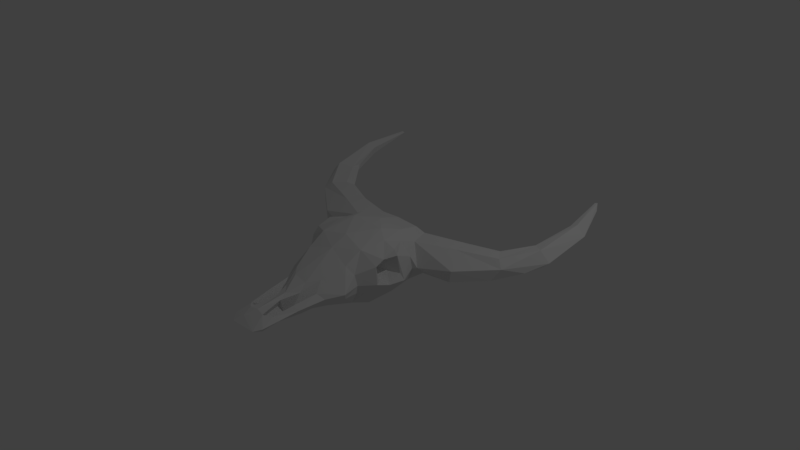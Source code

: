 # Source: AnimalSkull.blend  (saved by Blender 2.79.0; exported with 4.5.12 LTS)
import bpy
from mathutils import Matrix  # noqa: F401  (used for matrix-valued properties, if any)

bpy.ops.wm.read_factory_settings(use_empty=True)
scene = bpy.context.scene
scene.name = 'Scene'

# ---- collections
col_collection_1 = bpy.data.collections.new('Collection 1'); scene.collection.children.link(col_collection_1)
col_collection_10 = bpy.data.collections.new('Collection 10'); scene.collection.children.link(col_collection_10)

# ---- world
world_world = bpy.data.worlds.new('World'); scene.world = world_world
world_world.color = (0.05088, 0.05088, 0.05088)
world_world.use_sun_shadow = False
world_world.sun_shadow_jitter_overblur = 0.0
world_world.cycles.sampling_method = 'MANUAL'

# ---- cameras
cam_camera = bpy.data.cameras.new('Camera')
cam_camera.clip_end = 100.0
cam_camera.lens = 35.0
cam_camera.sensor_width = 32.0
cam_camera.sensor_height = 18.0
cam_camera.ortho_scale = 7.314
cam_camera.dof.focus_distance = 0.0
cam_camera.dof.aperture_fstop = 128.0

# ---- lights
light_lamp = bpy.data.lights.new('Lamp', 'POINT')
light_lamp.transmission_factor = 0.0
light_lamp.cutoff_distance = 30.0
light_lamp.energy = 100.0
light_lamp.shadow_buffer_clip_start = 1.001
light_lamp.shadow_soft_size = 0.1
light_lamp.shadow_maximum_resolution = 0.006
light_lamp.use_absolute_resolution = True

# ---- meshes
me_plane_003 = bpy.data.meshes.new('Plane.003')
me_plane_003.from_pydata([(0.0488, 0.6859, 0.1791), (1.671, 0.6297, 0.2038), (0.6147, 0.1388, 0.1508), (-5.92e-09, 0.1943, 0.4528), (0.4311, -0.6134, 0.1021), (0.4981, -0.8269, -0.06026), (1.047e-08, -0.6038, 0.3135), (0.3644, -1.03, -0.09837), (0.01613, -1.353, -0.01974), (0.2644, -1.868, -0.1912), (0.3259, 0.5251, 0.3338), (0.1053, -1.115, 0.05644), (0.05247, -1.453, -0.06629), (-5.663e-09, -0.3772, 0.4251), (0.1969, -1.963, -0.212), (0.2475, -0.01226, 0.4648), (0.1326, -1.216, -0.02601), (0.3618, 0.211, 0.412), (0.4251, -0.1194, 0.3959), (0.3575, -0.4493, 0.3588), (0.2311, -0.9745, 0.09975), (0.1273, -1.763, -0.101), (0.2587, 0.6855, 0.1675), (0.4547, 0.5464, 0.2817), (0.5289, 0.2974, 0.2722), (0.4836, 0.09526, 0.3364), (0.6174, -0.1311, 0.3524), (0.6045, -0.4187, 0.2094), (0.3462, -0.6806, 0.2165), (0.2788, -1.083, -0.02979), (0.2481, -1.391, -0.07143), (0.2197, -1.682, -0.1203), (1.577, 0.6916, 0.2937), (1.452, 0.8603, 0.2865), (1.011, 0.7391, 0.271), (1.03, 0.5012, 0.2799), (1.184, 0.2761, 0.1151), (1.885, 1.088, 0.384), (1.719, 1.205, 0.347), (1.941, 1.723, 0.5255), (1.778, 2.314, 0.5836), (1.816, 2.316, 0.5951), (0.4831, -0.1683, 0.1728), (0.4442, -0.3399, 0.1341), (0.4046, -0.28, 0.06173), (1.423, 0.9831, 0.2164), (1.58, 0.5617, 0.04275), (0.04884, 0.7033, 0.04301), (0.6355, 0.152, -0.01255), (3.899e-09, 0.2907, -0.3417), (0.4673, -0.6037, -0.03715), (0.1025, -0.3134, -0.4491), (0.4477, -0.6036, -0.1483), (0.4605, -0.7941, -0.1421), (0.2964, -1.374, -0.1407), (0.05692, -1.417, -0.2495), (0.2503, 0.08193, -0.4038), (0.2842, 0.5897, -0.1466), (0.3415, 0.3094, -0.294), (0.4308, -0.01594, -0.3599), (0.2302, -0.9083, -0.288), (0.1795, -1.09, -0.2766), (0.1433, -1.404, -0.249), (0.1278, -1.74, -0.2474), (0.2962, -0.2747, -0.4256), (0.2712, 0.7014, 0.06325), (0.4354, 0.5745, -0.1283), (0.5069, 0.2091, -0.2428), (0.716, -0.05437, -0.06903), (0.3515, -0.5891, -0.3278), (0.2711, -1.048, -0.1881), (0.2098, -1.277, -0.2531), (0.1911, -1.595, -0.2385), (0.2379, -1.855, -0.2333), (0.4123, -0.3804, -0.3841), (0.6979, 0.1779, 0.005805), (1.577, 0.7734, -0.0004039), (1.452, 0.9141, 0.09286), (1.011, 0.8023, 0.04357), (1.024, 0.6012, -0.0878), (0.5831, 0.3974, -0.1967), (1.169, 0.267, -0.03438), (0.8215, 0.769, 0.1568), (1.885, 1.16, 0.1271), (1.719, 1.241, 0.2191), (1.742, 1.358, 0.3207), (2.018, 1.102, 0.2493), (1.856, 0.8534, 0.1457), (1.941, 1.776, 0.3333), (1.853, 1.762, 0.3727), (1.832, 1.742, 0.4708), (2.072, 1.712, 0.4191), (1.884, 2.21, 0.538), (0.5056, -0.1475, 0.02735), (0.4858, -0.3108, -0.005546), (0.4152, -0.2186, 0.07144), (0.6445, -0.1087, 0.2668), (0.627, -0.3155, 0.2824), (0.6942, -0.2818, -0.0558), (0.6246, -0.3951, 0.009059), (0.676, -0.09201, 0.02946), (0.6384, -0.4362, -0.01942), (0.008233, -1.455, -0.1567), (0.08383, -1.747, -0.1739), (-1.671, 0.6297, 0.2038), (1.378e-08, 0.5147, 0.3547), (-0.6147, 0.1388, 0.1508), (-0.4311, -0.6134, 0.1021), (-0.4981, -0.8269, -0.06026), (-0.3644, -1.03, -0.09837), (-0.2644, -1.868, -0.1912), (1.262e-09, -1.743, -0.08589), (-0.1294, 0.6076, 0.2822), (-0.1244, -1.084, 0.07044), (-0.05243, -1.453, -0.06551), (-0.2688, -0.009903, 0.4583), (-0.1326, -1.216, -0.02601), (-0.3505, 0.5059, 0.3355), (-0.3618, 0.211, 0.412), (-0.4251, -0.1194, 0.3959), (-0.3575, -0.4493, 0.3588), (-0.2311, -0.9745, 0.09975), (-0.1241, -1.756, -0.1039), (-0.08686, -1.879, -0.1471), (-0.2587, 0.6855, 0.1675), (-0.4547, 0.5464, 0.2817), (-0.5289, 0.2974, 0.2722), (-0.4836, 0.09526, 0.3364), (-0.6174, -0.1311, 0.3524), (-0.6045, -0.4187, 0.2094), (-0.3462, -0.6806, 0.2165), (-0.2788, -1.083, -0.02979), (-0.2481, -1.391, -0.07143), (-0.2197, -1.682, -0.1203), (-1.577, 0.6916, 0.2937), (-1.452, 0.8603, 0.2865), (-1.011, 0.7391, 0.271), (-1.03, 0.5012, 0.2799), (-1.184, 0.2761, 0.1151), (-1.885, 1.088, 0.384), (-1.719, 1.205, 0.347), (-1.941, 1.723, 0.5255), (-1.778, 2.314, 0.5836), (-1.816, 2.316, 0.5951), (-0.4831, -0.1683, 0.1728), (-0.4442, -0.3399, 0.1341), (-0.4046, -0.28, 0.06173), (-0.1648, -1.981, -0.2143), (-1.423, 0.9831, 0.2164), (-1.58, 0.5617, 0.04275), (-0.01691, 0.603, -0.153), (-0.6355, 0.152, -0.01255), (-0.4673, -0.6037, -0.03715), (-0.4477, -0.6036, -0.1483), (-0.4605, -0.7941, -0.1421), (2.815e-09, -0.7656, -0.3362), (-1.265e-09, -1.179, -0.3004), (-0.2964, -1.374, -0.1407), (-2.156e-09, -1.86, -0.2521), (-0.2842, 0.5897, -0.1466), (-0.2282, -0.2925, -0.4427), (-0.06396, -1.419, -0.2513), (-0.2533, 0.1115, -0.3962), (-0.1795, -1.09, -0.2766), (-0.3415, 0.3094, -0.294), (-0.4308, -0.01594, -0.3599), (-0.2302, -0.9083, -0.288), (-0.2098, -1.277, -0.2531), (-0.1433, -1.404, -0.249), (-0.1911, -1.595, -0.2385), (-0.1278, -1.74, -0.2474), (-0.2712, 0.7014, 0.06325), (-0.4354, 0.5745, -0.1283), (-0.5069, 0.2091, -0.2428), (-0.716, -0.05437, -0.06903), (-0.3515, -0.5891, -0.3278), (-0.2711, -1.048, -0.1881), (-0.2379, -1.855, -0.2333), (-0.4123, -0.3804, -0.3841), (-0.6979, 0.1779, 0.005805), (-1.577, 0.7734, -0.0004039), (-1.452, 0.9141, 0.09286), (-1.011, 0.8023, 0.04357), (-1.024, 0.6012, -0.0878), (-0.5831, 0.3974, -0.1967), (-1.169, 0.267, -0.03438), (-0.8215, 0.769, 0.1568), (-1.885, 1.16, 0.1271), (-1.719, 1.241, 0.2191), (-1.742, 1.358, 0.3207), (-2.018, 1.102, 0.2493), (-1.856, 0.8534, 0.1457), (-1.941, 1.776, 0.3333), (-1.853, 1.762, 0.3727), (-1.832, 1.742, 0.4708), (-2.072, 1.712, 0.4191), (-1.884, 2.21, 0.538), (-0.5056, -0.1475, 0.02735), (-0.4858, -0.3108, -0.005546), (-0.4152, -0.2186, 0.07144), (-0.6445, -0.1087, 0.2668), (-0.627, -0.3155, 0.2824), (-0.6942, -0.2818, -0.0558), (-0.6246, -0.3951, 0.009059), (-0.676, -0.09201, 0.02946), (-0.6384, -0.4362, -0.01942), (-0.008233, -1.455, -0.1567), (-0.08383, -1.747, -0.1739), (-0.06269, -1.356, -0.1803)], [], [(75, 81, 36), (2, 24, 25), (97, 42, 96), (27, 43, 97), (5, 4, 28), (7, 5, 29), (30, 54, 29), (54, 30, 31), (111, 12, 8), (14, 123, 147), (21, 111, 123), (111, 21, 12), (20, 6, 11), (19, 15, 13), (15, 17, 3), (17, 105, 3), (105, 10, 0), (18, 15, 19), (97, 18, 19), (18, 25, 17), (17, 24, 10), (10, 23, 22), (19, 13, 6), (101, 4, 50), (48, 75, 2), (100, 42, 93), (47, 22, 65), (23, 34, 22), (24, 35, 23), (75, 36, 24), (35, 1, 32), (36, 46, 1), (35, 33, 34), (82, 33, 45), (37, 91, 39), (38, 39, 90), (87, 86, 1), (32, 1, 37), (45, 38, 85), (33, 32, 38), (39, 40, 90), (68, 48, 2), (96, 25, 26), (43, 95, 42), (84, 83, 76), (67, 75, 48), (94, 99, 98), (53, 7, 70), (71, 54, 72), (72, 54, 9), (162, 49, 56), (158, 14, 147), (156, 61, 71), (155, 61, 156), (155, 69, 60), (51, 69, 155), (56, 64, 51), (150, 58, 49), (47, 65, 57), (71, 62, 55), (56, 59, 64), (60, 70, 61), (59, 74, 64), (56, 58, 59), (61, 70, 71), (60, 69, 53), (59, 67, 68), (57, 66, 58), (65, 66, 57), (53, 50, 5), (7, 53, 5), (54, 70, 7), (78, 66, 65), (82, 65, 22), (79, 81, 80), (79, 46, 81), (77, 79, 78), (83, 86, 87), (82, 77, 78), (83, 91, 86), (84, 88, 83), (76, 87, 46), (45, 84, 77), (90, 40, 89), (88, 92, 91), (40, 88, 89), (85, 89, 84), (101, 50, 69), (68, 98, 74), (93, 98, 100), (95, 94, 93), (44, 43, 94), (98, 99, 101), (68, 2, 96), (102, 63, 55), (20, 62, 29), (62, 30, 29), (62, 31, 30), (63, 31, 72), (31, 103, 21), (12, 55, 16), (20, 16, 62), (62, 16, 55), (12, 103, 102), (140, 139, 134), (126, 106, 127), (144, 201, 200), (145, 129, 201), (129, 145, 203), (108, 109, 131), (132, 157, 133), (133, 157, 110), (15, 3, 115), (8, 113, 116), (6, 121, 113), (6, 130, 121), (115, 120, 13), (105, 118, 3), (105, 112, 117), (115, 119, 120), (115, 118, 119), (122, 110, 123), (121, 108, 131), (121, 130, 108), (119, 201, 120), (119, 127, 128), (117, 125, 126), (13, 120, 6), (107, 205, 152), (204, 144, 200), (124, 47, 171), (157, 131, 109), (136, 125, 124), (137, 126, 125), (138, 179, 126), (137, 104, 138), (138, 149, 185), (135, 137, 136), (139, 190, 104), (186, 135, 136), (139, 195, 190), (140, 141, 139), (190, 191, 104), (148, 140, 135), (141, 143, 195), (142, 141, 194), (189, 194, 140), (127, 200, 128), (199, 145, 144), (197, 199, 144), (172, 184, 183), (173, 179, 184), (174, 151, 173), (203, 198, 202), (154, 153, 175), (109, 154, 176), (167, 157, 176), (157, 167, 169), (177, 110, 169), (160, 56, 51), (158, 170, 161), (161, 167, 156), (163, 155, 156), (175, 160, 155), (162, 164, 49), (164, 150, 49), (150, 171, 47), (168, 167, 161), (165, 162, 160), (176, 166, 163), (178, 165, 160), (176, 163, 167), (176, 154, 166), (165, 173, 164), (172, 159, 164), (172, 171, 159), (152, 154, 108), (172, 182, 171), (171, 186, 124), (185, 183, 184), (183, 149, 180), (183, 181, 182), (186, 181, 148), (187, 195, 192), (188, 192, 193), (180, 191, 187), (148, 188, 189), (181, 180, 188), (192, 196, 142), (192, 142, 193), (189, 193, 194), (196, 143, 142), (152, 205, 175), (202, 174, 178), (202, 197, 204), (205, 202, 178), (198, 199, 197), (145, 146, 198), (200, 174, 204), (202, 204, 174), (203, 202, 205), (206, 170, 207), (121, 131, 168), (132, 168, 131), (133, 168, 132), (170, 169, 133), (207, 133, 122), (208, 114, 116), (121, 168, 116), (168, 161, 116), (114, 207, 122), (208, 161, 206), (38, 32, 37), (24, 36, 35), (2, 75, 24), (97, 43, 42), (27, 99, 43), (31, 9, 54), (105, 0, 112), (14, 21, 123), (8, 12, 16), (8, 16, 11), (6, 20, 28), (28, 19, 6), (17, 10, 105), (0, 10, 22), (16, 20, 11), (15, 18, 17), (14, 9, 21), (9, 31, 21), (20, 29, 5), (20, 5, 28), (28, 4, 19), (4, 27, 19), (97, 26, 18), (18, 26, 25), (25, 24, 17), (10, 24, 23), (27, 97, 19), (101, 27, 4), (50, 4, 5), (100, 96, 42), (47, 0, 22), (54, 7, 29), (23, 35, 34), (22, 34, 82), (35, 36, 1), (36, 81, 46), (35, 32, 33), (37, 1, 86), (82, 34, 33), (37, 86, 91), (38, 37, 39), (46, 87, 1), (45, 33, 38), (39, 91, 41), (39, 41, 40), (85, 38, 90), (91, 92, 41), (97, 96, 26), (96, 2, 25), (43, 44, 95), (93, 42, 95), (66, 79, 80), (67, 80, 75), (68, 67, 48), (69, 50, 52), (53, 69, 52), (71, 70, 54), (73, 72, 9), (73, 9, 14), (161, 156, 55), (158, 73, 14), (158, 63, 73), (158, 55, 63), (55, 156, 71), (155, 60, 61), (51, 74, 69), (56, 49, 58), (150, 57, 58), (150, 47, 57), (63, 72, 73), (62, 71, 72), (70, 60, 53), (74, 101, 69), (59, 68, 74), (59, 58, 67), (58, 80, 67), (58, 66, 80), (51, 64, 74), (53, 52, 50), (78, 79, 66), (94, 43, 99), (82, 78, 65), (80, 81, 75), (79, 76, 46), (77, 76, 79), (82, 45, 77), (83, 88, 91), (84, 89, 88), (76, 83, 87), (45, 85, 84), (77, 84, 76), (88, 40, 92), (85, 90, 89), (92, 40, 41), (93, 94, 98), (101, 74, 98), (95, 44, 94), (96, 100, 68), (101, 99, 27), (98, 68, 100), (102, 103, 63), (62, 72, 31), (31, 63, 103), (12, 102, 55), (12, 21, 103), (179, 138, 185), (137, 138, 126), (126, 179, 106), (144, 145, 201), (108, 130, 107), (132, 131, 157), (111, 8, 114), (11, 6, 113), (15, 115, 13), (111, 122, 123), (111, 114, 122), (114, 8, 116), (8, 11, 113), (6, 120, 130), (115, 3, 118), (105, 117, 118), (112, 0, 124), (113, 121, 116), (112, 124, 117), (123, 110, 147), (122, 133, 110), (120, 107, 130), (120, 129, 107), (119, 128, 201), (119, 118, 127), (118, 126, 127), (118, 117, 126), (117, 124, 125), (120, 201, 129), (107, 129, 205), (151, 106, 179), (108, 107, 152), (204, 197, 144), (124, 0, 47), (136, 137, 125), (186, 136, 124), (137, 134, 104), (138, 104, 149), (135, 134, 137), (186, 148, 135), (139, 141, 195), (140, 194, 141), (104, 191, 149), (134, 139, 104), (148, 189, 140), (135, 140, 134), (142, 143, 141), (143, 196, 195), (128, 200, 201), (174, 106, 151), (127, 106, 200), (199, 146, 145), (188, 180, 187), (173, 151, 179), (153, 152, 175), (169, 110, 157), (147, 110, 177), (158, 161, 55), (155, 160, 51), (160, 162, 56), (147, 177, 158), (177, 170, 158), (156, 167, 163), (163, 166, 155), (155, 166, 175), (175, 178, 160), (164, 159, 150), (150, 159, 171), (162, 165, 164), (177, 169, 170), (169, 167, 168), (166, 154, 175), (175, 205, 178), (178, 174, 165), (165, 174, 173), (173, 184, 164), (184, 172, 164), (152, 153, 154), (109, 108, 154), (157, 109, 176), (172, 183, 182), (203, 145, 198), (171, 182, 186), (179, 185, 184), (183, 185, 149), (183, 180, 181), (187, 191, 190), (186, 182, 181), (187, 190, 195), (188, 187, 192), (180, 149, 191), (148, 181, 188), (194, 193, 142), (192, 195, 196), (189, 188, 193), (202, 198, 197), (198, 146, 199), (129, 203, 205), (174, 200, 106), (206, 161, 170), (133, 169, 168), (207, 170, 133), (208, 206, 114), (116, 161, 208), (114, 206, 207)])
_uv = me_plane_003.uv_layers.new(name='UVMap')
_uv.uv.foreach_set('vector', [0.351, 0.7287, 0.3681, 0.7287, 0.3681, 0.7458, 0.348, 0.633, 0.3651, 0.633, 0.3651, 0.6501, 0.348, 0.633, 0.3651, 0.633, 0.3651, 0.6501, 0.348, 0.633, 0.3651, 0.633, 0.3651, 0.6501, 0.348, 0.633, 0.3651, 0.633, 0.3651, 0.6501, 0.348, 0.633, 0.3651, 0.633, 0.3651, 0.6501, 0.348, 0.633, 0.3651, 0.633, 0.3651, 0.6501, 0.348, 0.633, 0.3651, 0.633, 0.3651, 0.6501, 0.348, 0.633, 0.3651, 0.633, 0.3651, 0.6501, 0.348, 0.633, 0.3651, 0.633, 0.3651, 0.6501, 0.348, 0.633, 0.3651, 0.633, 0.3651, 0.6501, 0.348, 0.633, 0.3651, 0.633, 0.3651, 0.6501, 0.348, 0.633, 0.3651, 0.633, 0.3651, 0.6501, 0.348, 0.633, 0.3651, 0.633, 0.3651, 0.6501, 0.348, 0.633, 0.3651, 0.633, 0.3651, 0.6501, 0.348, 0.633, 0.3651, 0.633, 0.3651, 0.6501, 0.348, 0.633, 0.3651, 0.633, 0.3651, 0.6501, 0.348, 0.633, 0.3651, 0.633, 0.3651, 0.6501, 0.348, 0.633, 0.3651, 0.633, 0.3651, 0.6501, 0.348, 0.633, 0.3651, 0.633, 0.3651, 0.6501, 0.348, 0.633, 0.3651, 0.633, 0.3651, 0.6501, 0.348, 0.633, 0.3651, 0.633, 0.3651, 0.6501, 0.348, 0.633, 0.3651, 0.633, 0.3651, 0.6501, 0.348, 0.633, 0.3651, 0.633, 0.3651, 0.6501, 0.348, 0.633, 0.3651, 0.633, 0.3651, 0.6501, 0.348, 0.633, 0.3651, 0.633, 0.3651, 0.6501, 0.348, 0.633, 0.3651, 0.633, 0.3651, 0.6501, 0.351, 0.7287, 0.3681, 0.7287, 0.3681, 0.7458, 0.351, 0.7287, 0.3681, 0.7287, 0.3681, 0.7458, 0.351, 0.7287, 0.3681, 0.7287, 0.3681, 0.7458, 0.351, 0.7287, 0.3681, 0.7287, 0.3681, 0.7458, 0.351, 0.7287, 0.3681, 0.7287, 0.3681, 0.7458, 0.351, 0.7287, 0.3681, 0.7287, 0.3681, 0.7458, 0.351, 0.7287, 0.3681, 0.7287, 0.3681, 0.7458, 0.351, 0.7287, 0.3681, 0.7287, 0.3681, 0.7458, 0.351, 0.7287, 0.3681, 0.7287, 0.3681, 0.7458, 0.351, 0.7287, 0.3681, 0.7287, 0.3681, 0.7458, 0.351, 0.7287, 0.3681, 0.7287, 0.3681, 0.7458, 0.351, 0.7287, 0.3681, 0.7287, 0.3681, 0.7458, 0.351, 0.7287, 0.3681, 0.7287, 0.3681, 0.7458, 0.351, 0.7287, 0.3681, 0.7287, 0.3681, 0.7458, 0.348, 0.633, 0.3651, 0.633, 0.3651, 0.6501, 0.348, 0.633, 0.3651, 0.633, 0.3651, 0.6501, 0.348, 0.633, 0.3651, 0.633, 0.3651, 0.6501, 0.351, 0.7287, 0.3681, 0.7287, 0.3681, 0.7458, 0.348, 0.633, 0.3651, 0.633, 0.3651, 0.6501, 0.348, 0.633, 0.3651, 0.633, 0.3651, 0.6501, 0.348, 0.633, 0.3651, 0.633, 0.3651, 0.6501, 0.348, 0.633, 0.3651, 0.633, 0.3651, 0.6501, 0.348, 0.633, 0.3651, 0.633, 0.3651, 0.6501, 0.348, 0.633, 0.3651, 0.633, 0.3651, 0.6501, 0.348, 0.633, 0.3651, 0.633, 0.3651, 0.6501, 0.348, 0.633, 0.3651, 0.633, 0.3651, 0.6501, 0.348, 0.633, 0.3651, 0.633, 0.3651, 0.6501, 0.348, 0.633, 0.3651, 0.633, 0.3651, 0.6501, 0.348, 0.633, 0.3651, 0.633, 0.3651, 0.6501, 0.348, 0.633, 0.3651, 0.633, 0.3651, 0.6501, 0.348, 0.633, 0.3651, 0.633, 0.3651, 0.6501, 0.348, 0.633, 0.3651, 0.633, 0.3651, 0.6501, 0.348, 0.633, 0.3651, 0.633, 0.3651, 0.6501, 0.348, 0.633, 0.3651, 0.633, 0.3651, 0.6501, 0.348, 0.633, 0.3651, 0.633, 0.3651, 0.6501, 0.348, 0.633, 0.3651, 0.633, 0.3651, 0.6501, 0.348, 0.633, 0.3651, 0.633, 0.3651, 0.6501, 0.348, 0.633, 0.3651, 0.633, 0.3651, 0.6501, 0.348, 0.633, 0.3651, 0.633, 0.3651, 0.6501, 0.348, 0.633, 0.3651, 0.633, 0.3651, 0.6501, 0.348, 0.633, 0.3651, 0.633, 0.3651, 0.6501, 0.348, 0.633, 0.3651, 0.633, 0.3651, 0.6501, 0.348, 0.633, 0.3651, 0.633, 0.3651, 0.6501, 0.348, 0.633, 0.3651, 0.633, 0.3651, 0.6501, 0.348, 0.633, 0.3651, 0.633, 0.3651, 0.6501, 0.351, 0.7287, 0.3681, 0.7287, 0.3681, 0.7458, 0.351, 0.7287, 0.3681, 0.7287, 0.3681, 0.7458, 0.351, 0.7287, 0.3681, 0.7287, 0.3681, 0.7458, 0.351, 0.7287, 0.3681, 0.7287, 0.3681, 0.7458, 0.351, 0.7287, 0.3681, 0.7287, 0.3681, 0.7458, 0.351, 0.7287, 0.3681, 0.7287, 0.3681, 0.7458, 0.351, 0.7287, 0.3681, 0.7287, 0.3681, 0.7458, 0.351, 0.7287, 0.3681, 0.7287, 0.3681, 0.7458, 0.351, 0.7287, 0.3681, 0.7287, 0.3681, 0.7458, 0.351, 0.7287, 0.3681, 0.7287, 0.3681, 0.7458, 0.351, 0.7287, 0.3681, 0.7287, 0.3681, 0.7458, 0.351, 0.7287, 0.3681, 0.7287, 0.3681, 0.7458, 0.351, 0.7287, 0.3681, 0.7287, 0.3681, 0.7458, 0.351, 0.7287, 0.3681, 0.7287, 0.3681, 0.7458, 0.351, 0.7287, 0.3681, 0.7287, 0.3681, 0.7458, 0.348, 0.633, 0.3651, 0.633, 0.3651, 0.6501, 0.348, 0.633, 0.3651, 0.633, 0.3651, 0.6501, 0.348, 0.633, 0.3651, 0.633, 0.3651, 0.6501, 0.348, 0.633, 0.3651, 0.633, 0.3651, 0.6501, 0.348, 0.633, 0.3651, 0.633, 0.3651, 0.6501, 0.348, 0.633, 0.3651, 0.633, 0.3651, 0.6501, 0.348, 0.633, 0.3651, 0.633, 0.3651, 0.6501, 0.348, 0.633, 0.3651, 0.633, 0.3651, 0.6501, 0.348, 0.633, 0.3651, 0.633, 0.3651, 0.6501, 0.348, 0.633, 0.3651, 0.633, 0.3651, 0.6501, 0.348, 0.633, 0.3651, 0.633, 0.3651, 0.6501, 0.348, 0.633, 0.3651, 0.633, 0.3651, 0.6501, 0.348, 0.633, 0.3651, 0.633, 0.3651, 0.6501, 0.348, 0.633, 0.3651, 0.633, 0.3651, 0.6501, 0.348, 0.633, 0.3651, 0.633, 0.3651, 0.6501, 0.348, 0.633, 0.3651, 0.633, 0.3651, 0.6501, 0.348, 0.633, 0.3651, 0.633, 0.3651, 0.6501, 0.351, 0.7287, 0.3681, 0.7287, 0.3681, 0.7458, 0.348, 0.633, 0.3651, 0.633, 0.3651, 0.6501, 0.348, 0.633, 0.3651, 0.633, 0.3651, 0.6501, 0.348, 0.633, 0.3651, 0.633, 0.3651, 0.6501, 0.348, 0.633, 0.3651, 0.633, 0.3651, 0.6501, 0.348, 0.633, 0.3651, 0.633, 0.3651, 0.6501, 0.348, 0.633, 0.3651, 0.633, 0.3651, 0.6501, 0.348, 0.633, 0.3651, 0.633, 0.3651, 0.6501, 0.348, 0.633, 0.3651, 0.633, 0.3651, 0.6501, 0.348, 0.633, 0.3651, 0.633, 0.3651, 0.6501, 0.348, 0.633, 0.3651, 0.633, 0.3651, 0.6501, 0.348, 0.633, 0.3651, 0.633, 0.3651, 0.6501, 0.348, 0.633, 0.3651, 0.633, 0.3651, 0.6501, 0.348, 0.633, 0.3651, 0.633, 0.3651, 0.6501, 0.348, 0.633, 0.3651, 0.633, 0.3651, 0.6501, 0.348, 0.633, 0.3651, 0.633, 0.3651, 0.6501, 0.348, 0.633, 0.3651, 0.633, 0.3651, 0.6501, 0.348, 0.633, 0.3651, 0.633, 0.3651, 0.6501, 0.348, 0.633, 0.3651, 0.633, 0.3651, 0.6501, 0.348, 0.633, 0.3651, 0.633, 0.3651, 0.6501, 0.348, 0.633, 0.3651, 0.633, 0.3651, 0.6501, 0.348, 0.633, 0.3651, 0.633, 0.3651, 0.6501, 0.348, 0.633, 0.3651, 0.633, 0.3651, 0.6501, 0.348, 0.633, 0.3651, 0.633, 0.3651, 0.6501, 0.348, 0.633, 0.3651, 0.633, 0.3651, 0.6501, 0.348, 0.633, 0.3651, 0.633, 0.3651, 0.6501, 0.348, 0.633, 0.3651, 0.633, 0.3651, 0.6501, 0.348, 0.633, 0.3651, 0.633, 0.3651, 0.6501, 0.351, 0.7287, 0.3681, 0.7287, 0.3681, 0.7458, 0.351, 0.7287, 0.3681, 0.7287, 0.3681, 0.7458, 0.351, 0.7287, 0.3681, 0.7287, 0.3681, 0.7458, 0.351, 0.7287, 0.3681, 0.7287, 0.3681, 0.7458, 0.351, 0.7287, 0.3681, 0.7287, 0.3681, 0.7458, 0.351, 0.7287, 0.3681, 0.7287, 0.3681, 0.7458, 0.351, 0.7287, 0.3681, 0.7287, 0.3681, 0.7458, 0.351, 0.7287, 0.3681, 0.7287, 0.3681, 0.7458, 0.351, 0.7287, 0.3681, 0.7287, 0.3681, 0.7458, 0.351, 0.7287, 0.3681, 0.7287, 0.3681, 0.7458, 0.351, 0.7287, 0.3681, 0.7287, 0.3681, 0.7458, 0.351, 0.7287, 0.3681, 0.7287, 0.3681, 0.7458, 0.351, 0.7287, 0.3681, 0.7287, 0.3681, 0.7458, 0.351, 0.7287, 0.3681, 0.7287, 0.3681, 0.7458, 0.351, 0.7287, 0.3681, 0.7287, 0.3681, 0.7458, 0.348, 0.633, 0.3651, 0.633, 0.3651, 0.6501, 0.348, 0.633, 0.3651, 0.633, 0.3651, 0.6501, 0.348, 0.633, 0.3651, 0.633, 0.3651, 0.6501, 0.351, 0.7287, 0.3681, 0.7287, 0.3681, 0.7458, 0.348, 0.633, 0.3651, 0.633, 0.3651, 0.6501, 0.348, 0.633, 0.3651, 0.633, 0.3651, 0.6501, 0.348, 0.633, 0.3651, 0.633, 0.3651, 0.6501, 0.348, 0.633, 0.3651, 0.633, 0.3651, 0.6501, 0.348, 0.633, 0.3651, 0.633, 0.3651, 0.6501, 0.348, 0.633, 0.3651, 0.633, 0.3651, 0.6501, 0.348, 0.633, 0.3651, 0.633, 0.3651, 0.6501, 0.348, 0.633, 0.3651, 0.633, 0.3651, 0.6501, 0.348, 0.633, 0.3651, 0.633, 0.3651, 0.6501, 0.348, 0.633, 0.3651, 0.633, 0.3651, 0.6501, 0.348, 0.633, 0.3651, 0.633, 0.3651, 0.6501, 0.348, 0.633, 0.3651, 0.633, 0.3651, 0.6501, 0.348, 0.633, 0.3651, 0.633, 0.3651, 0.6501, 0.348, 0.633, 0.3651, 0.633, 0.3651, 0.6501, 0.348, 0.633, 0.3651, 0.633, 0.3651, 0.6501, 0.348, 0.633, 0.3651, 0.633, 0.3651, 0.6501, 0.348, 0.633, 0.3651, 0.633, 0.3651, 0.6501, 0.348, 0.633, 0.3651, 0.633, 0.3651, 0.6501, 0.348, 0.633, 0.3651, 0.633, 0.3651, 0.6501, 0.348, 0.633, 0.3651, 0.633, 0.3651, 0.6501, 0.348, 0.633, 0.3651, 0.633, 0.3651, 0.6501, 0.348, 0.633, 0.3651, 0.633, 0.3651, 0.6501, 0.348, 0.633, 0.3651, 0.633, 0.3651, 0.6501, 0.348, 0.633, 0.3651, 0.633, 0.3651, 0.6501, 0.348, 0.633, 0.3651, 0.633, 0.3651, 0.6501, 0.348, 0.633, 0.3651, 0.633, 0.3651, 0.6501, 0.351, 0.7287, 0.3681, 0.7287, 0.3681, 0.7458, 0.351, 0.7287, 0.3681, 0.7287, 0.3681, 0.7458, 0.351, 0.7287, 0.3681, 0.7287, 0.3681, 0.7458, 0.351, 0.7287, 0.3681, 0.7287, 0.3681, 0.7458, 0.351, 0.7287, 0.3681, 0.7287, 0.3681, 0.7458, 0.351, 0.7287, 0.3681, 0.7287, 0.3681, 0.7458, 0.351, 0.7287, 0.3681, 0.7287, 0.3681, 0.7458, 0.351, 0.7287, 0.3681, 0.7287, 0.3681, 0.7458, 0.351, 0.7287, 0.3681, 0.7287, 0.3681, 0.7458, 0.351, 0.7287, 0.3681, 0.7287, 0.3681, 0.7458, 0.351, 0.7287, 0.3681, 0.7287, 0.3681, 0.7458, 0.351, 0.7287, 0.3681, 0.7287, 0.3681, 0.7458, 0.351, 0.7287, 0.3681, 0.7287, 0.3681, 0.7458, 0.351, 0.7287, 0.3681, 0.7287, 0.3681, 0.7458, 0.351, 0.7287, 0.3681, 0.7287, 0.3681, 0.7458, 0.348, 0.633, 0.3651, 0.633, 0.3651, 0.6501, 0.348, 0.633, 0.3651, 0.633, 0.3651, 0.6501, 0.348, 0.633, 0.3651, 0.633, 0.3651, 0.6501, 0.348, 0.633, 0.3651, 0.633, 0.3651, 0.6501, 0.348, 0.633, 0.3651, 0.633, 0.3651, 0.6501, 0.348, 0.633, 0.3651, 0.633, 0.3651, 0.6501, 0.348, 0.633, 0.3651, 0.633, 0.3651, 0.6501, 0.348, 0.633, 0.3651, 0.633, 0.3651, 0.6501, 0.348, 0.633, 0.3651, 0.633, 0.3651, 0.6501, 0.348, 0.633, 0.3651, 0.633, 0.3651, 0.6501, 0.348, 0.633, 0.3651, 0.633, 0.3651, 0.6501, 0.348, 0.633, 0.3651, 0.633, 0.3651, 0.6501, 0.348, 0.633, 0.3651, 0.633, 0.3651, 0.6501, 0.348, 0.633, 0.3651, 0.633, 0.3651, 0.6501, 0.348, 0.633, 0.3651, 0.633, 0.3651, 0.6501, 0.348, 0.633, 0.3651, 0.633, 0.3651, 0.6501, 0.348, 0.633, 0.3651, 0.633, 0.3651, 0.6501, 0.348, 0.633, 0.3651, 0.633, 0.3651, 0.6501, 0.348, 0.633, 0.3651, 0.633, 0.3651, 0.6501, 0.348, 0.633, 0.3651, 0.633, 0.3651, 0.6501, 0.351, 0.7287, 0.3681, 0.7287, 0.3681, 0.7458, 0.351, 0.7287, 0.3681, 0.7287, 0.3681, 0.7458, 0.348, 0.633, 0.3651, 0.633, 0.3651, 0.6501, 0.348, 0.633, 0.3651, 0.633, 0.3651, 0.6501, 0.348, 0.633, 0.3651, 0.633, 0.3651, 0.6501, 0.348, 0.633, 0.3651, 0.633, 0.3651, 0.6501, 0.348, 0.633, 0.3651, 0.633, 0.3651, 0.6501, 0.348, 0.633, 0.3651, 0.633, 0.3651, 0.6501, 0.348, 0.633, 0.3651, 0.633, 0.3651, 0.6501, 0.348, 0.633, 0.3651, 0.633, 0.3651, 0.6501, 0.348, 0.633, 0.3651, 0.633, 0.3651, 0.6501, 0.348, 0.633, 0.3651, 0.633, 0.3651, 0.6501, 0.348, 0.633, 0.3651, 0.633, 0.3651, 0.6501, 0.348, 0.633, 0.3651, 0.633, 0.3651, 0.6501, 0.348, 0.633, 0.3651, 0.633, 0.3651, 0.6501, 0.348, 0.633, 0.3651, 0.633, 0.3651, 0.6501, 0.348, 0.633, 0.3651, 0.633, 0.3651, 0.6501, 0.348, 0.633, 0.3651, 0.633, 0.3651, 0.6501, 0.348, 0.633, 0.3651, 0.633, 0.3651, 0.6501, 0.348, 0.633, 0.3651, 0.633, 0.3651, 0.6501, 0.348, 0.633, 0.3651, 0.633, 0.3651, 0.6501, 0.348, 0.633, 0.3651, 0.633, 0.3651, 0.6501, 0.348, 0.633, 0.3651, 0.633, 0.3651, 0.6501, 0.348, 0.633, 0.3651, 0.633, 0.3651, 0.6501, 0.348, 0.633, 0.3651, 0.633, 0.3651, 0.6501, 0.348, 0.633, 0.3651, 0.633, 0.3651, 0.6501, 0.348, 0.633, 0.3651, 0.633, 0.3651, 0.6501, 0.348, 0.633, 0.3651, 0.633, 0.3651, 0.6501, 0.348, 0.633, 0.3651, 0.633, 0.3651, 0.6501, 0.348, 0.633, 0.3651, 0.633, 0.3651, 0.6501, 0.348, 0.633, 0.3651, 0.633, 0.3651, 0.6501, 0.348, 0.633, 0.3651, 0.633, 0.3651, 0.6501, 0.351, 0.7287, 0.3681, 0.7287, 0.3681, 0.7458, 0.351, 0.7287, 0.3681, 0.7287, 0.3681, 0.7458, 0.351, 0.7287, 0.3681, 0.7287, 0.3681, 0.7458, 0.351, 0.7287, 0.3681, 0.7287, 0.3681, 0.7458, 0.351, 0.7287, 0.3681, 0.7287, 0.3681, 0.7458, 0.351, 0.7287, 0.3681, 0.7287, 0.3681, 0.7458, 0.351, 0.7287, 0.3681, 0.7287, 0.3681, 0.7458, 0.351, 0.7287, 0.3681, 0.7287, 0.3681, 0.7458, 0.351, 0.7287, 0.3681, 0.7287, 0.3681, 0.7458, 0.351, 0.7287, 0.3681, 0.7287, 0.3681, 0.7458, 0.351, 0.7287, 0.3681, 0.7287, 0.3681, 0.7458, 0.351, 0.7287, 0.3681, 0.7287, 0.3681, 0.7458, 0.351, 0.7287, 0.3681, 0.7287, 0.3681, 0.7458, 0.351, 0.7287, 0.3681, 0.7287, 0.3681, 0.7458, 0.351, 0.7287, 0.3681, 0.7287, 0.3681, 0.7458, 0.348, 0.633, 0.3651, 0.633, 0.3651, 0.6501, 0.348, 0.633, 0.3651, 0.633, 0.3651, 0.6501, 0.348, 0.633, 0.3651, 0.633, 0.3651, 0.6501, 0.348, 0.633, 0.3651, 0.633, 0.3651, 0.6501, 0.351, 0.7287, 0.3681, 0.7287, 0.3681, 0.7458, 0.348, 0.633, 0.3651, 0.633, 0.3651, 0.6501, 0.348, 0.633, 0.3651, 0.633, 0.3651, 0.6501, 0.348, 0.633, 0.3651, 0.633, 0.3651, 0.6501, 0.348, 0.633, 0.3651, 0.633, 0.3651, 0.6501, 0.348, 0.633, 0.3651, 0.633, 0.3651, 0.6501, 0.348, 0.633, 0.3651, 0.633, 0.3651, 0.6501, 0.348, 0.633, 0.3651, 0.633, 0.3651, 0.6501, 0.348, 0.633, 0.3651, 0.633, 0.3651, 0.6501, 0.348, 0.633, 0.3651, 0.633, 0.3651, 0.6501, 0.348, 0.633, 0.3651, 0.633, 0.3651, 0.6501, 0.348, 0.633, 0.3651, 0.633, 0.3651, 0.6501, 0.348, 0.633, 0.3651, 0.633, 0.3651, 0.6501, 0.348, 0.633, 0.3651, 0.633, 0.3651, 0.6501, 0.348, 0.633, 0.3651, 0.633, 0.3651, 0.6501, 0.348, 0.633, 0.3651, 0.633, 0.3651, 0.6501, 0.348, 0.633, 0.3651, 0.633, 0.3651, 0.6501, 0.348, 0.633, 0.3651, 0.633, 0.3651, 0.6501, 0.348, 0.633, 0.3651, 0.633, 0.3651, 0.6501, 0.348, 0.633, 0.3651, 0.633, 0.3651, 0.6501, 0.348, 0.633, 0.3651, 0.633, 0.3651, 0.6501, 0.348, 0.633, 0.3651, 0.633, 0.3651, 0.6501, 0.348, 0.633, 0.3651, 0.633, 0.3651, 0.6501, 0.348, 0.633, 0.3651, 0.633, 0.3651, 0.6501, 0.348, 0.633, 0.3651, 0.633, 0.3651, 0.6501, 0.348, 0.633, 0.3651, 0.633, 0.3651, 0.6501, 0.348, 0.633, 0.3651, 0.633, 0.3651, 0.6501, 0.348, 0.633, 0.3651, 0.633, 0.3651, 0.6501, 0.351, 0.7287, 0.3681, 0.7287, 0.3681, 0.7458, 0.348, 0.633, 0.3651, 0.633, 0.3651, 0.6501, 0.351, 0.7287, 0.3681, 0.7287, 0.3681, 0.7458, 0.351, 0.7287, 0.3681, 0.7287, 0.3681, 0.7458, 0.351, 0.7287, 0.3681, 0.7287, 0.3681, 0.7458, 0.351, 0.7287, 0.3681, 0.7287, 0.3681, 0.7458, 0.351, 0.7287, 0.3681, 0.7287, 0.3681, 0.7458, 0.351, 0.7287, 0.3681, 0.7287, 0.3681, 0.7458, 0.351, 0.7287, 0.3681, 0.7287, 0.3681, 0.7458, 0.351, 0.7287, 0.3681, 0.7287, 0.3681, 0.7458, 0.351, 0.7287, 0.3681, 0.7287, 0.3681, 0.7458, 0.351, 0.7287, 0.3681, 0.7287, 0.3681, 0.7458, 0.351, 0.7287, 0.3681, 0.7287, 0.3681, 0.7458, 0.351, 0.7287, 0.3681, 0.7287, 0.3681, 0.7458, 0.351, 0.7287, 0.3681, 0.7287, 0.3681, 0.7458, 0.348, 0.633, 0.3651, 0.633, 0.3651, 0.6501, 0.348, 0.633, 0.3651, 0.633, 0.3651, 0.6501, 0.348, 0.633, 0.3651, 0.633, 0.3651, 0.6501, 0.348, 0.633, 0.3651, 0.633, 0.3651, 0.6501, 0.348, 0.633, 0.3651, 0.633, 0.3651, 0.6501, 0.348, 0.633, 0.3651, 0.633, 0.3651, 0.6501, 0.348, 0.633, 0.3651, 0.633, 0.3651, 0.6501, 0.348, 0.633, 0.3651, 0.633, 0.3651, 0.6501, 0.348, 0.633, 0.3651, 0.633, 0.3651, 0.6501, 0.348, 0.633, 0.3651, 0.633, 0.3651, 0.6501, 0.348, 0.633, 0.3651, 0.633, 0.3651, 0.6501, 0.351, 0.7287, 0.3681, 0.7287, 0.3681, 0.7458, 0.351, 0.7287, 0.3681, 0.7287, 0.3681, 0.7458, 0.348, 0.633, 0.3651, 0.633, 0.3651, 0.6501, 0.348, 0.633, 0.3651, 0.633, 0.3651, 0.6501, 0.348, 0.633, 0.3651, 0.633, 0.3651, 0.6501, 0.348, 0.633, 0.3651, 0.633, 0.3651, 0.6501, 0.348, 0.633, 0.3651, 0.633, 0.3651, 0.6501, 0.348, 0.633, 0.3651, 0.633, 0.3651, 0.6501, 0.348, 0.633, 0.3651, 0.633, 0.3651, 0.6501, 0.348, 0.633, 0.3651, 0.633, 0.3651, 0.6501, 0.348, 0.633, 0.3651, 0.633, 0.3651, 0.6501, 0.348, 0.633, 0.3651, 0.633, 0.3651, 0.6501, 0.348, 0.633, 0.3651, 0.633, 0.3651, 0.6501, 0.348, 0.633, 0.3651, 0.633, 0.3651, 0.6501, 0.348, 0.633, 0.3651, 0.633, 0.3651, 0.6501, 0.348, 0.633, 0.3651, 0.633, 0.3651, 0.6501, 0.348, 0.633, 0.3651, 0.633, 0.3651, 0.6501, 0.348, 0.633, 0.3651, 0.633, 0.3651, 0.6501, 0.348, 0.633, 0.3651, 0.633, 0.3651, 0.6501, 0.348, 0.633, 0.3651, 0.633, 0.3651, 0.6501, 0.348, 0.633, 0.3651, 0.633, 0.3651, 0.6501, 0.348, 0.633, 0.3651, 0.633, 0.3651, 0.6501, 0.348, 0.633, 0.3651, 0.633, 0.3651, 0.6501, 0.348, 0.633, 0.3651, 0.633, 0.3651, 0.6501, 0.348, 0.633, 0.3651, 0.633, 0.3651, 0.6501, 0.348, 0.633, 0.3651, 0.633, 0.3651, 0.6501, 0.348, 0.633, 0.3651, 0.633, 0.3651, 0.6501, 0.348, 0.633, 0.3651, 0.633, 0.3651, 0.6501, 0.348, 0.633, 0.3651, 0.633, 0.3651, 0.6501, 0.348, 0.633, 0.3651, 0.633, 0.3651, 0.6501, 0.348, 0.633, 0.3651, 0.633, 0.3651, 0.6501, 0.348, 0.633, 0.3651, 0.633, 0.3651, 0.6501, 0.348, 0.633, 0.3651, 0.633, 0.3651, 0.6501, 0.348, 0.633, 0.3651, 0.633, 0.3651, 0.6501, 0.351, 0.7287, 0.3681, 0.7287, 0.3681, 0.7458, 0.351, 0.7287, 0.3681, 0.7287, 0.3681, 0.7458, 0.351, 0.7287, 0.3681, 0.7287, 0.3681, 0.7458, 0.351, 0.7287, 0.3681, 0.7287, 0.3681, 0.7458, 0.351, 0.7287, 0.3681, 0.7287, 0.3681, 0.7458, 0.351, 0.7287, 0.3681, 0.7287, 0.3681, 0.7458, 0.351, 0.7287, 0.3681, 0.7287, 0.3681, 0.7458, 0.351, 0.7287, 0.3681, 0.7287, 0.3681, 0.7458, 0.351, 0.7287, 0.3681, 0.7287, 0.3681, 0.7458, 0.351, 0.7287, 0.3681, 0.7287, 0.3681, 0.7458, 0.351, 0.7287, 0.3681, 0.7287, 0.3681, 0.7458, 0.351, 0.7287, 0.3681, 0.7287, 0.3681, 0.7458, 0.351, 0.7287, 0.3681, 0.7287, 0.3681, 0.7458, 0.351, 0.7287, 0.3681, 0.7287, 0.3681, 0.7458, 0.348, 0.633, 0.3651, 0.633, 0.3651, 0.6501, 0.348, 0.633, 0.3651, 0.633, 0.3651, 0.6501, 0.348, 0.633, 0.3651, 0.633, 0.3651, 0.6501, 0.348, 0.633, 0.3651, 0.633, 0.3651, 0.6501, 0.351, 0.7287, 0.3681, 0.7287, 0.3681, 0.7458, 0.348, 0.633, 0.3651, 0.633, 0.3651, 0.6501, 0.348, 0.633, 0.3651, 0.633, 0.3651, 0.6501, 0.348, 0.633, 0.3651, 0.633, 0.3651, 0.6501, 0.348, 0.633, 0.3651, 0.633, 0.3651, 0.6501, 0.348, 0.633, 0.3651, 0.633, 0.3651, 0.6501, 0.348, 0.633, 0.3651, 0.633, 0.3651, 0.6501, 0.348, 0.633, 0.3651, 0.633, 0.3651, 0.6501, 0.348, 0.633, 0.3651, 0.633, 0.3651, 0.6501, 0.348, 0.633, 0.3651, 0.633, 0.3651, 0.6501, 0.348, 0.633, 0.3651, 0.633, 0.3651, 0.6501, 0.348, 0.633, 0.3651, 0.633, 0.3651, 0.6501, 0.348, 0.633, 0.3651, 0.633, 0.3651, 0.6501, 0.348, 0.633, 0.3651, 0.633, 0.3651, 0.6501, 0.348, 0.633, 0.3651, 0.633, 0.3651, 0.6501, 0.348, 0.633, 0.3651, 0.633, 0.3651, 0.6501, 0.348, 0.633, 0.3651, 0.633, 0.3651, 0.6501, 0.348, 0.633, 0.3651, 0.633, 0.3651, 0.6501, 0.348, 0.633, 0.3651, 0.633, 0.3651, 0.6501, 0.348, 0.633, 0.3651, 0.633, 0.3651, 0.6501, 0.348, 0.633, 0.3651, 0.633, 0.3651, 0.6501, 0.348, 0.633, 0.3651, 0.633, 0.3651, 0.6501, 0.348, 0.633, 0.3651, 0.633, 0.3651, 0.6501, 0.348, 0.633, 0.3651, 0.633, 0.3651, 0.6501, 0.348, 0.633, 0.3651, 0.633, 0.3651, 0.6501, 0.348, 0.633, 0.3651, 0.633, 0.3651, 0.6501, 0.348, 0.633, 0.3651, 0.633, 0.3651, 0.6501, 0.348, 0.633, 0.3651, 0.633, 0.3651, 0.6501, 0.351, 0.7287, 0.3681, 0.7287, 0.3681, 0.7458, 0.348, 0.633, 0.3651, 0.633, 0.3651, 0.6501, 0.351, 0.7287, 0.3681, 0.7287, 0.3681, 0.7458, 0.351, 0.7287, 0.3681, 0.7287, 0.3681, 0.7458, 0.351, 0.7287, 0.3681, 0.7287, 0.3681, 0.7458, 0.351, 0.7287, 0.3681, 0.7287, 0.3681, 0.7458, 0.351, 0.7287, 0.3681, 0.7287, 0.3681, 0.7458, 0.351, 0.7287, 0.3681, 0.7287, 0.3681, 0.7458, 0.351, 0.7287, 0.3681, 0.7287, 0.3681, 0.7458, 0.351, 0.7287, 0.3681, 0.7287, 0.3681, 0.7458, 0.351, 0.7287, 0.3681, 0.7287, 0.3681, 0.7458, 0.351, 0.7287, 0.3681, 0.7287, 0.3681, 0.7458, 0.351, 0.7287, 0.3681, 0.7287, 0.3681, 0.7458, 0.351, 0.7287, 0.3681, 0.7287, 0.3681, 0.7458, 0.351, 0.7287, 0.3681, 0.7287, 0.3681, 0.7458, 0.348, 0.633, 0.3651, 0.633, 0.3651, 0.6501, 0.348, 0.633, 0.3651, 0.633, 0.3651, 0.6501, 0.348, 0.633, 0.3651, 0.633, 0.3651, 0.6501, 0.348, 0.633, 0.3651, 0.633, 0.3651, 0.6501, 0.348, 0.633, 0.3651, 0.633, 0.3651, 0.6501, 0.348, 0.633, 0.3651, 0.633, 0.3651, 0.6501, 0.348, 0.633, 0.3651, 0.633, 0.3651, 0.6501, 0.348, 0.633, 0.3651, 0.633, 0.3651, 0.6501, 0.348, 0.633, 0.3651, 0.633, 0.3651, 0.6501, 0.348, 0.633, 0.3651, 0.633, 0.3651, 0.6501])
me_plane_003.use_remesh_preserve_volume = False
me_plane_003.use_remesh_preserve_attributes = False
me_plane_003.use_mirror_vertex_groups = False
me_plane_003.update()

# ---- objects
ob_lamp = bpy.data.objects.new('Lamp', light_lamp)
ob_camera = bpy.data.objects.new('Camera', cam_camera)
ob_plane = bpy.data.objects.new('Plane', me_plane_003)

# ---- transforms, parenting, visibility, modifiers, constraints
ob_lamp.location = (4.076, 1.005, 5.904)
ob_lamp.rotation_euler = (0.6503, 0.05522, 1.866)
ob_lamp.lock_rotations_4d = False
ob_lamp.empty_display_type = 'ARROWS'
ob_lamp.color = (0.0, 0.0, 0.0, 0.0)
ob_lamp.lineart.crease_threshold = 0.0
ob_camera.location = (7.481, -6.508, 5.344)
ob_camera.rotation_euler = (1.109, 0.0, 0.8149)
ob_camera.lock_rotations_4d = False
ob_camera.empty_display_type = 'ARROWS'
ob_camera.color = (0.0, 0.0, 0.0, 0.0)
ob_camera.display_type = 'WIRE'
ob_camera.lineart.crease_threshold = 0.0
ob_plane.location = (0.0, 0.0, 0.0)
ob_plane.lineart.crease_threshold = 0.0

# ---- collection membership
col_collection_1.objects.link(ob_lamp)
col_collection_1.objects.link(ob_camera)
col_collection_10.objects.link(ob_plane)

# ---- scene / render settings (as saved in the file)
scene.camera = ob_camera
scene.frame_start = 1; scene.frame_end = 250; scene.frame_set(1)
scene.render.engine = 'BLENDER_EEVEE_NEXT'
scene.render.resolution_percentage = 50
scene.render.dither_intensity = 0.0
scene.cycles.use_denoising = False
scene.cycles.samples = 128
scene.cycles.sampling_pattern = 'TABULATED_SOBOL'
scene.cycles.use_adaptive_sampling = False
scene.cycles.use_light_tree = False
scene.cycles.blur_glossy = 0.0
scene.cycles.sample_clamp_indirect = 0.0
scene.view_settings.view_transform = 'Standard'
bpy.context.view_layer.update()
